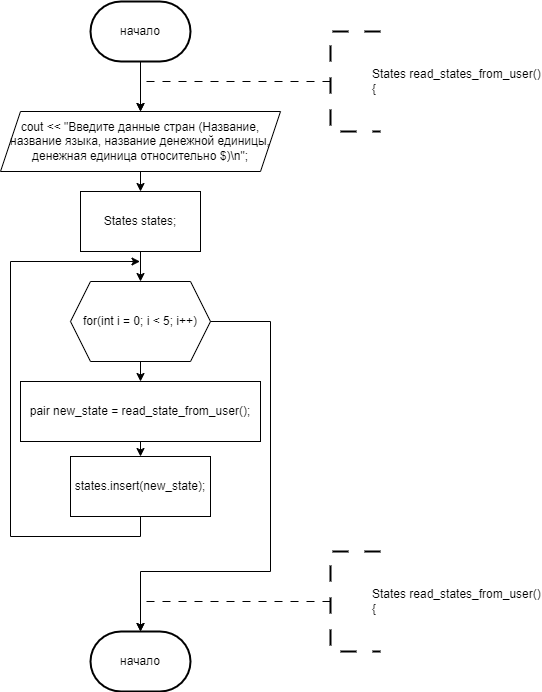

The diagram above was exported from draw.io. Its source (the exported page's mxGraphModel, read from the mxfile embedded in the PNG):
<mxGraphModel dx="1613" dy="653" grid="1" gridSize="10" guides="1" tooltips="1" connect="1" arrows="1" fold="1" page="1" pageScale="1" pageWidth="827" pageHeight="1169" math="0" shadow="0">
  <root>
    <mxCell id="0" />
    <mxCell id="1" parent="0" />
    <mxCell id="8AjhOev57UVBIzXajY27-1" value="начало" style="strokeWidth=2;html=1;shape=mxgraph.flowchart.terminator;whiteSpace=wrap;" parent="1" vertex="1">
      <mxGeometry x="340" y="70" width="100" height="60" as="geometry" />
    </mxCell>
    <mxCell id="KrBjA1Wnd6GH78lj7Hdk-4" style="edgeStyle=orthogonalEdgeStyle;rounded=0;orthogonalLoop=1;jettySize=auto;html=1;exitX=0;exitY=0.5;exitDx=0;exitDy=0;exitPerimeter=0;entryX=0.5;entryY=0;entryDx=0;entryDy=0;dashed=1;dashPattern=8 8;" edge="1" parent="1" source="8AjhOev57UVBIzXajY27-49">
      <mxGeometry relative="1" as="geometry">
        <mxPoint x="390" y="180" as="targetPoint" />
        <Array as="points">
          <mxPoint x="390" y="150" />
        </Array>
      </mxGeometry>
    </mxCell>
    <mxCell id="8AjhOev57UVBIzXajY27-49" value="&lt;blockquote style=&quot;margin: 0 0 0 40px; border: none; padding: 0px;&quot;&gt;&lt;div&gt;States read_states_from_user()&lt;/div&gt;&lt;div&gt;{&lt;/div&gt;&lt;/blockquote&gt;" style="strokeWidth=2;html=1;shape=mxgraph.flowchart.annotation_1;align=left;pointerEvents=1;dashed=1;dashPattern=8 8;" parent="1" vertex="1">
      <mxGeometry x="580" y="100" width="50" height="100" as="geometry" />
    </mxCell>
    <mxCell id="8AjhOev57UVBIzXajY27-67" style="edgeStyle=orthogonalEdgeStyle;rounded=0;orthogonalLoop=1;jettySize=auto;html=1;exitX=0.5;exitY=1;exitDx=0;exitDy=0;exitPerimeter=0;entryX=0.5;entryY=0;entryDx=0;entryDy=0;entryPerimeter=0;" parent="1" source="8AjhOev57UVBIzXajY27-1" edge="1">
      <mxGeometry relative="1" as="geometry">
        <mxPoint x="390" y="180" as="targetPoint" />
      </mxGeometry>
    </mxCell>
    <mxCell id="KrBjA1Wnd6GH78lj7Hdk-93" value="начало" style="strokeWidth=2;html=1;shape=mxgraph.flowchart.terminator;whiteSpace=wrap;" vertex="1" parent="1">
      <mxGeometry x="340" y="700" width="100" height="60" as="geometry" />
    </mxCell>
    <mxCell id="KrBjA1Wnd6GH78lj7Hdk-99" style="edgeStyle=orthogonalEdgeStyle;rounded=0;orthogonalLoop=1;jettySize=auto;html=1;exitX=0.5;exitY=1;exitDx=0;exitDy=0;entryX=0.5;entryY=0;entryDx=0;entryDy=0;" edge="1" parent="1" source="KrBjA1Wnd6GH78lj7Hdk-97" target="KrBjA1Wnd6GH78lj7Hdk-98">
      <mxGeometry relative="1" as="geometry" />
    </mxCell>
    <mxCell id="KrBjA1Wnd6GH78lj7Hdk-97" value="cout &lt;&lt; &quot;Введите данные стран (Название, название языка, название денежной единицы, денежная единица относительно $)\n&quot;;" style="shape=parallelogram;perimeter=parallelogramPerimeter;whiteSpace=wrap;html=1;fixedSize=1;" vertex="1" parent="1">
      <mxGeometry x="250" y="180" width="280" height="60" as="geometry" />
    </mxCell>
    <mxCell id="KrBjA1Wnd6GH78lj7Hdk-101" style="edgeStyle=orthogonalEdgeStyle;rounded=0;orthogonalLoop=1;jettySize=auto;html=1;exitX=0.5;exitY=1;exitDx=0;exitDy=0;entryX=0.5;entryY=0;entryDx=0;entryDy=0;" edge="1" parent="1" source="KrBjA1Wnd6GH78lj7Hdk-98" target="KrBjA1Wnd6GH78lj7Hdk-100">
      <mxGeometry relative="1" as="geometry" />
    </mxCell>
    <mxCell id="KrBjA1Wnd6GH78lj7Hdk-98" value="States states;" style="rounded=0;whiteSpace=wrap;html=1;" vertex="1" parent="1">
      <mxGeometry x="330" y="260" width="120" height="60" as="geometry" />
    </mxCell>
    <mxCell id="KrBjA1Wnd6GH78lj7Hdk-104" style="edgeStyle=orthogonalEdgeStyle;rounded=0;orthogonalLoop=1;jettySize=auto;html=1;exitX=0.5;exitY=1;exitDx=0;exitDy=0;entryX=0.5;entryY=0;entryDx=0;entryDy=0;" edge="1" parent="1" source="KrBjA1Wnd6GH78lj7Hdk-100" target="KrBjA1Wnd6GH78lj7Hdk-103">
      <mxGeometry relative="1" as="geometry" />
    </mxCell>
    <mxCell id="KrBjA1Wnd6GH78lj7Hdk-100" value="for(int i = 0; i &lt; 5; i++)" style="shape=hexagon;perimeter=hexagonPerimeter2;whiteSpace=wrap;html=1;fixedSize=1;" vertex="1" parent="1">
      <mxGeometry x="320" y="350" width="140" height="80" as="geometry" />
    </mxCell>
    <mxCell id="KrBjA1Wnd6GH78lj7Hdk-107" style="edgeStyle=orthogonalEdgeStyle;rounded=0;orthogonalLoop=1;jettySize=auto;html=1;exitX=0.5;exitY=1;exitDx=0;exitDy=0;" edge="1" parent="1" source="KrBjA1Wnd6GH78lj7Hdk-102">
      <mxGeometry relative="1" as="geometry">
        <mxPoint x="389.5" y="330.0000000000001" as="targetPoint" />
        <Array as="points">
          <mxPoint x="390" y="605" />
          <mxPoint x="260" y="605" />
          <mxPoint x="260" y="330" />
        </Array>
      </mxGeometry>
    </mxCell>
    <mxCell id="KrBjA1Wnd6GH78lj7Hdk-102" value="states.insert(new_state);" style="rounded=0;whiteSpace=wrap;html=1;" vertex="1" parent="1">
      <mxGeometry x="320" y="525" width="140" height="60" as="geometry" />
    </mxCell>
    <mxCell id="KrBjA1Wnd6GH78lj7Hdk-106" style="edgeStyle=orthogonalEdgeStyle;rounded=0;orthogonalLoop=1;jettySize=auto;html=1;exitX=0.5;exitY=1;exitDx=0;exitDy=0;entryX=0.5;entryY=0;entryDx=0;entryDy=0;" edge="1" parent="1" source="KrBjA1Wnd6GH78lj7Hdk-103" target="KrBjA1Wnd6GH78lj7Hdk-102">
      <mxGeometry relative="1" as="geometry" />
    </mxCell>
    <mxCell id="KrBjA1Wnd6GH78lj7Hdk-103" value="pair&lt;string, state&gt; new_state = read_state_from_user();" style="rounded=0;whiteSpace=wrap;html=1;" vertex="1" parent="1">
      <mxGeometry x="270" y="450" width="240" height="60" as="geometry" />
    </mxCell>
    <mxCell id="KrBjA1Wnd6GH78lj7Hdk-108" style="edgeStyle=orthogonalEdgeStyle;rounded=0;orthogonalLoop=1;jettySize=auto;html=1;exitX=1;exitY=0.5;exitDx=0;exitDy=0;entryX=0.5;entryY=0;entryDx=0;entryDy=0;entryPerimeter=0;" edge="1" parent="1" source="KrBjA1Wnd6GH78lj7Hdk-100" target="KrBjA1Wnd6GH78lj7Hdk-93">
      <mxGeometry relative="1" as="geometry">
        <Array as="points">
          <mxPoint x="520" y="390" />
          <mxPoint x="520" y="640" />
          <mxPoint x="390" y="640" />
        </Array>
      </mxGeometry>
    </mxCell>
    <mxCell id="KrBjA1Wnd6GH78lj7Hdk-109" style="edgeStyle=orthogonalEdgeStyle;rounded=0;orthogonalLoop=1;jettySize=auto;html=1;exitX=0;exitY=0.5;exitDx=0;exitDy=0;exitPerimeter=0;entryX=0.5;entryY=0;entryDx=0;entryDy=0;dashed=1;dashPattern=8 8;" edge="1" parent="1" source="KrBjA1Wnd6GH78lj7Hdk-110">
      <mxGeometry relative="1" as="geometry">
        <mxPoint x="390" y="700" as="targetPoint" />
        <Array as="points">
          <mxPoint x="390" y="670" />
        </Array>
      </mxGeometry>
    </mxCell>
    <mxCell id="KrBjA1Wnd6GH78lj7Hdk-110" value="&lt;blockquote style=&quot;margin: 0 0 0 40px; border: none; padding: 0px;&quot;&gt;&lt;div&gt;States read_states_from_user()&lt;/div&gt;&lt;div&gt;{&lt;/div&gt;&lt;/blockquote&gt;" style="strokeWidth=2;html=1;shape=mxgraph.flowchart.annotation_1;align=left;pointerEvents=1;dashed=1;dashPattern=8 8;" vertex="1" parent="1">
      <mxGeometry x="580" y="620" width="50" height="100" as="geometry" />
    </mxCell>
  </root>
</mxGraphModel>